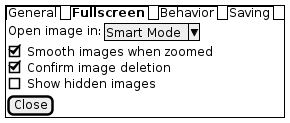

The diagram above was rendered by PlantUML. Its source (embedded in the PNG):
@startsalt
{+
{/ General | <b>Fullscreen | Behavior | Saving }
{
{ Open image in: | ^Smart Mode^ }
[X] Smooth images when zoomed
[X] Confirm image deletion
[ ] Show hidden images
}
[Close]
}
@endsalt